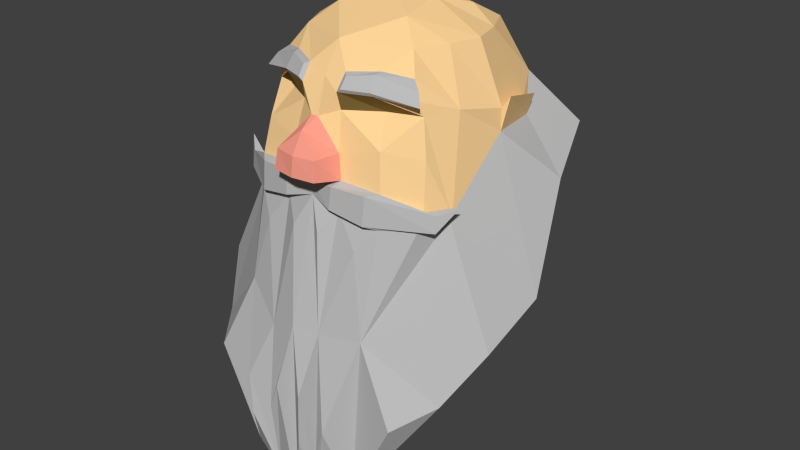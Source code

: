 # Source: DwarfHead01.blend  (saved by Blender 2.78.0; exported with 4.5.12 LTS)
import bpy
from mathutils import Matrix  # noqa: F401  (used for matrix-valued properties, if any)

bpy.ops.wm.read_factory_settings(use_empty=True)
scene = bpy.context.scene
scene.name = 'Scene'

# ---- collections
col_collection_1 = bpy.data.collections.new('Collection 1'); scene.collection.children.link(col_collection_1)

# ---- materials (node trees are filled in below, after node groups)
mat_dwarfskin00 = bpy.data.materials.new('DwarfSkin00')
mat_dwarfskin00.alpha_threshold = 0.0
mat_dwarfskin00.use_transparent_shadow = False
mat_dwarfskin00.diffuse_color = (1.0, 0.6724, 0.318, 1.0)
mat_dwarfskin00.roughness = 0.5
mat_dwarfhair00 = bpy.data.materials.new('DwarfHair00')
mat_dwarfhair00.alpha_threshold = 0.0
mat_dwarfhair00.use_transparent_shadow = False
mat_dwarfhair00.diffuse_color = (0.5071, 0.5071, 0.5071, 1.0)
mat_dwarfhair00.roughness = 0.5
mat_dwarfhair00.specular_intensity = 0.8895
mat_dwarfnose00 = bpy.data.materials.new('DwarfNose00')
mat_dwarfnose00.alpha_threshold = 0.0
mat_dwarfnose00.use_transparent_shadow = False
mat_dwarfnose00.diffuse_color = (1.0, 0.3542, 0.2662, 1.0)
mat_dwarfnose00.roughness = 0.5
mat_dwarfeye00 = bpy.data.materials.new('DwarfEye00')
mat_dwarfeye00.alpha_threshold = 0.0
mat_dwarfeye00.use_transparent_shadow = False
mat_dwarfeye00.diffuse_color = (0.1989, 0.1348, 0.03839, 1.0)
mat_dwarfeye00.roughness = 0.5

# ---- material node trees

# ---- world
world_world = bpy.data.worlds.new('World'); scene.world = world_world
world_world.color = (0.05088, 0.05088, 0.05088)
world_world.use_sun_shadow = False
world_world.sun_shadow_jitter_overblur = 0.0
world_world.cycles.sampling_method = 'NONE'
world_world.cycles.sample_map_resolution = 256

# ---- meshes
me_dh1 = bpy.data.meshes.new('DH1')
me_dh1.from_pydata([(-0.08777, 0.09422, 0.08674), (0.08777, 0.09422, 0.08674), (-0.1414, -0.1349, -0.1058), (0.0, 0.1222, 0.08978), (0.0, -0.1302, 0.09219), (-0.1239, 1.332e-15, 0.08674), (0.1239, 1.332e-15, 0.08674), (0.0, -0.021, 0.1346), (-0.1609, 4.441e-16, -0.03278), (0.0, -0.1576, 0.05019), (0.1357, -0.1235, -0.04098), (-0.1155, -0.1214, 0.01243), (0.1414, -0.1394, -0.1288), (0.03566, -0.1737, -0.04098), (-0.1112, 0.04711, 0.08674), (-0.1112, -0.04711, 0.08674), (0.1432, -0.06574, 0.01243), (0.1599, -0.0987, -0.1205), (-0.1599, -0.0987, -0.1205), (-0.1432, -0.06574, 0.01243), (0.08964, -0.09206, 0.08674), (0.07398, 0.05095, 0.1118), (-0.09731, -0.162, -0.027), (-0.07427, 0.05079, 0.1119), (-0.1477, 0.06953, -0.01083), (0.004891, -0.1783, 0.003245), (0.1622, 0.07405, -0.0005342), (-0.172, 0.003367, 0.01714), (-0.1622, 0.07405, -0.0005342), (-0.1609, -0.2227, -0.3828), (-0.1844, 0.1599, -0.06068), (-0.1169, -0.1224, 0.0333), (0.1414, -0.1456, -0.1288), (0.03781, -0.2264, -0.2834), (0.02731, -0.1671, 0.03697), (-4.034e-09, 0.235, -0.09254), (0.1414, -0.1349, -0.1058), (1.287e-05, 0.17, -0.3111), (0.2359, -0.1149, -0.2898), (0.1599, -0.1049, -0.1205), (-1.116e-05, -0.07229, -0.5054), (-0.1414, -0.1394, -0.1288), (-0.04128, -0.1953, -0.1142), (-0.04343, -0.1911, -0.08083), (0.06856, 0.2068, -0.1079), (0.1002, -0.1767, -0.1285), (0.0877, -0.1234, -0.4549), (-0.1039, -0.1762, -0.1296), (-0.07416, -0.2511, -0.4511), (-0.07885, -0.2489, -0.3867), (-4.159e-17, -0.2353, -0.2811), (0.0001359, -0.2421, -0.5707), (-0.02982, -0.257, -0.4138), (0.02401, -0.2589, -0.4495), (0.02019, -0.2034, -0.1468), (0.0404, -0.1833, -0.1157), (-0.02231, -0.2032, -0.1477), (0.08742, -0.1858, -0.08173), (0.08644, -0.1902, -0.1223), (0.1641, -0.1389, -0.1274), (-0.1245, 0.115, 0.01243), (0.1245, 0.115, 0.01243), (0.107, -0.1114, 0.05684), (0.02873, -0.1507, 0.05978), (-0.07255, -0.1293, 0.06346), (0.07146, -0.1541, 0.04202), (0.03467, -0.1572, 0.0567), (-0.03888, -0.1659, 0.04202), (0.06792, -0.1414, 0.06136), (0.1986, -0.1697, -0.3604), (0.09898, -0.2113, -0.2804), (-0.1986, -0.1697, -0.3604), (-0.09443, -0.2233, -0.5215), (-0.103, -0.206, -0.257), (0.04268, -0.179, -0.07483), (-0.0429, -0.1723, -0.04098), (-0.002957, -0.2186, -0.04044), (0.1243, -0.1142, 0.01243), (0.07688, -0.1305, 0.01243), (-0.107, -0.1114, 0.05684), (-0.08964, -0.09206, 0.08674), (-0.06282, 0.1056, 0.08674), (0.1112, 0.04711, 0.08674), (0.0, 0.07179, 0.1168), (0.1112, -0.04711, 0.08674), (-0.07454, -0.15, 0.03697), (-0.1357, -0.1235, -0.04098), (-0.07985, -0.1295, 0.01243), (0.02926, -0.1617, 0.01243), (0.06144, 0.1061, 0.08674), (0.1013, -0.1718, -0.07927), (0.04863, 8.882e-16, 0.1269), (0.09369, -0.1627, -0.027), (-0.0352, -0.1598, 0.01243), (0.1609, 4.441e-16, -0.03278), (0.05713, -0.06646, 0.1164), (-0.05823, -0.06611, 0.1163), (0.07177, -0.151, 0.03697), (-0.04914, 2.665e-15, 0.1269), (0.1616, 0.0, 0.0), (-0.1616, 0.0, 0.0), (0.07688, 0.1466, 0.01243), (-0.006076, -0.1783, 0.003245), (0.0, 0.1669, 0.01243), (0.172, 0.003367, 0.01714), (0.1477, 0.06953, -0.01083), (-0.2359, -0.1149, -0.2898), (-0.07122, 0.2068, -0.1079), (0.09119, -0.224, -0.5234), (0.03683, -0.1922, -0.08083), (-0.04155, -0.2338, -0.549), (-0.05031, -0.1778, -0.07483), (0.2458, -0.02332, -0.2427), (0.1169, -0.1224, 0.0333), (-0.07985, 0.1456, 0.01243), (-0.1599, -0.1049, -0.1205), (0.03479, -0.2352, -0.5527), (-0.04782, -0.1824, -0.1179), (-0.03324, -0.1491, 0.05978), (-0.03286, -0.1651, 0.03697), (0.03486, -0.1961, -0.1124), (-0.2151, 0.0683, -0.1078), (0.2151, 0.0683, -0.1078), (-0.09109, -0.1228, -0.4535), (-5.754e-18, -0.1877, -0.1034), (-0.1051, -0.1712, -0.07927), (0.1844, 0.1599, -0.06068), (-0.07025, -0.1406, 0.06136), (-0.08965, -0.1898, -0.1232), (-0.2458, -0.02332, -0.2427), (-0.1519, 0.07311, -0.03278), (-0.1213, -0.1204, 0.04568), (0.05356, -0.2556, -0.4612), (0.06627, -0.2554, -0.4174), (-0.01237, -0.26, -0.3717), (0.07485, -0.1933, -0.1605), (-0.07899, -0.1929, -0.162), (-0.04521, -0.2281, -0.2999), (0.02565, -0.2573, -0.3751), (0.1641, -0.1344, -0.1044), (-0.1643, -0.1389, -0.1274), (-0.1643, -0.1344, -0.1044), (-0.09072, -0.1852, -0.08173), (0.1858, -0.1144, -0.09115), (-0.1861, -0.1144, -0.09115), (0.0706, -0.1301, 0.06346), (0.1208, -0.1205, 0.04568), (0.1308, -0.1298, 0.02904), (-0.07422, -0.1531, 0.04202), (-0.1313, -0.1297, 0.02904), (0.03376, -0.1677, 0.04202), (-0.03912, -0.1556, 0.0567), (0.1519, 0.07311, -0.03278), (0.1575, -0.225, -0.3884), (0.0001627, 0.2374, -0.1589), (-1.39e-05, 0.04676, -0.433), (-0.002957, -0.1857, -0.08392), (0.02934, -0.213, -0.04044), (0.03095, -0.2173, -0.06869), (-0.0362, -0.2118, -0.04044), (-0.03814, -0.2164, -0.06869), (-0.002957, -0.1999, -0.01075), (-0.002957, -0.2222, -0.06869)], [], [(24, 14, 0, 60), (101, 89, 1, 61), (16, 84, 20, 62), (64, 80, 79), (96, 15, 80), (17, 36, 12), (95, 7, 4), (63, 4, 9), (103, 81, 3), (83, 7, 91), (23, 14, 5, 98), (105, 82, 6, 99), (19, 15, 5, 100), (88, 34, 25), (16, 113, 77), (17, 10, 36), (125, 22, 86, 2), (130, 24, 60), (17, 16, 77, 10), (22, 87, 11), (13, 88, 25), (8, 100, 27), (18, 19, 100, 8), (92, 88, 13), (90, 92, 13, 74), (21, 83, 91), (145, 20, 4, 63), (95, 4, 20), (103, 3, 89), (102, 93, 75), (102, 9, 119), (83, 98, 7), (114, 81, 103), (7, 96, 4), (9, 4, 118), (3, 81, 83), (89, 83, 21), (61, 105, 152), (24, 130, 28), (61, 1, 82, 105), (81, 0, 23), (89, 3, 83), (100, 5, 14, 24), (7, 98, 96), (86, 11, 19, 18), (94, 99, 16, 17), (2, 86, 18), (11, 31, 19), (79, 80, 15, 19), (41, 2, 18), (91, 7, 95), (98, 5, 15, 96), (99, 6, 84, 16), (6, 91, 95, 84), (1, 89, 21), (84, 95, 20), (62, 20, 145), (82, 21, 91, 6), (36, 10, 92, 90), (10, 77, 92), (81, 23, 83), (60, 0, 81, 114), (75, 93, 22), (111, 75, 22, 125), (83, 23, 98), (96, 80, 4), (118, 4, 80, 64), (31, 79, 19), (9, 118, 119), (34, 63, 9), (16, 62, 113), (25, 34, 9), (119, 93, 102), (102, 25, 9), (92, 77, 78), (11, 86, 22), (22, 93, 87), (97, 77, 113), (11, 85, 31), (152, 26, 104, 94), (8, 27, 28, 130), (100, 24, 28, 27), (152, 105, 26), (105, 99, 104, 26), (23, 0, 14), (21, 82, 1), (46, 69, 108), (90, 74, 109, 57), (40, 51, 110), (50, 137, 52, 134), (121, 130, 60, 30), (44, 101, 61), (38, 39, 69), (122, 152, 94, 112), (106, 115, 8, 129), (73, 47, 41), (117, 47, 136), (72, 110, 48), (57, 139, 36, 90), (40, 116, 51), (124, 50, 33, 54), (121, 37, 155, 129), (51, 116, 53), (107, 103, 35), (123, 40, 110, 72), (117, 124, 42), (107, 154, 37, 121), (44, 126, 122), (126, 61, 152, 122), (129, 8, 130, 121), (129, 155, 40, 123), (71, 115, 106), (112, 94, 39, 38), (112, 38, 46), (120, 109, 156, 124), (58, 57, 109, 120), (124, 156, 43, 42), (156, 111, 43), (47, 117, 42, 128), (74, 156, 109), (124, 55, 120), (55, 45, 58, 120), (155, 112, 46, 40), (35, 44, 154), (39, 32, 70), (37, 122, 112, 155), (35, 103, 44), (32, 59, 58, 45), (40, 46, 108, 116), (2, 141, 142, 125), (42, 43, 142, 128), (30, 107, 121), (106, 123, 71), (30, 60, 107), (111, 125, 142, 43), (124, 117, 56), (33, 116, 132, 133), (73, 72, 48, 49), (108, 70, 133), (110, 137, 49, 48), (137, 73, 49), (70, 33, 133), (137, 110, 52), (110, 51, 134, 52), (51, 50, 134), (50, 51, 53, 138), (33, 50, 138), (116, 33, 138, 53), (33, 55, 54), (135, 55, 33), (137, 56, 117), (50, 124, 56, 137), (55, 124, 54), (73, 137, 136), (45, 55, 135), (33, 70, 135), (47, 73, 136), (70, 45, 135), (59, 139, 57, 58), (128, 140, 41, 47), (41, 140, 144), (36, 139, 143), (32, 36, 143), (139, 59, 143), (141, 2, 144), (59, 32, 143), (2, 41, 144), (70, 69, 39), (70, 32, 45), (71, 73, 115), (41, 115, 73), (71, 123, 72), (69, 46, 38), (62, 145, 68, 146), (119, 118, 151, 67), (31, 85, 148, 149), (64, 79, 131, 127), (67, 151, 127, 148), (147, 146, 68, 65), (65, 68, 66, 150), (118, 64, 127, 151), (85, 119, 67, 148), (34, 97, 65, 150), (79, 31, 149, 131), (113, 62, 146, 147), (63, 34, 150, 66), (145, 63, 66, 68), (97, 113, 147, 65), (153, 108, 69), (153, 70, 108), (29, 71, 72), (29, 72, 73), (153, 69, 70), (29, 73, 71), (61, 126, 44), (44, 103, 101), (103, 107, 114), (107, 60, 114), (154, 107, 35), (154, 44, 122, 37), (157, 161, 76), (111, 156, 160), (158, 157, 76, 162), (162, 76, 159, 160), (159, 111, 160), (161, 159, 76), (74, 157, 158), (74, 13, 157), (102, 75, 159, 161), (75, 111, 159), (156, 74, 158), (13, 25, 161, 157), (161, 25, 102), (87, 85, 11), (78, 97, 34, 88), (77, 97, 78), (93, 119, 85, 87), (88, 92, 78), (103, 89, 101), (99, 94, 104), (129, 123, 106), (116, 108, 133, 132), (137, 117, 136), (128, 142, 141, 140), (140, 141, 144), (148, 127, 131, 149), (162, 156, 158), (156, 162, 160)])
me_dh1.polygons.foreach_set('material_index', [0, 0, 0, 0, 0, 0, 0, 0, 0, 0, 0, 0, 0, 0, 0, 0, 0, 0, 0, 0, 0, 0, 0, 0, 0, 0, 0, 0, 0, 0, 0, 0, 0, 0, 0, 0, 0, 0, 0, 0, 0, 0, 0, 0, 0, 0, 0, 0, 0, 0, 0, 0, 0, 0, 0, 0, 0, 0, 0, 0, 0, 0, 0, 0, 0, 0, 0, 0, 0, 0, 0, 0, 0, 0, 0, 0, 0, 0, 0, 0, 0, 0, 0, 0, 0, 0, 1, 1, 1, 1, 1, 1, 1, 1, 1, 1, 1, 1, 1, 1, 1, 1, 1, 1, 1, 1, 1, 1, 1, 1, 1, 1, 1, 1, 1, 1, 1, 1, 1, 1, 1, 1, 1, 1, 1, 1, 1, 1, 1, 1, 1, 1, 1, 1, 1, 1, 1, 1, 1, 1, 1, 1, 1, 1, 1, 1, 1, 1, 1, 1, 1, 1, 1, 1, 1, 1, 1, 1, 1, 1, 1, 1, 1, 1, 1, 1, 1, 1, 1, 1, 1, 1, 1, 1, 1, 1, 1, 1, 1, 1, 1, 1, 1, 1, 1, 1, 1, 1, 1, 1, 1, 1, 1, 1, 1, 1, 1, 1, 1, 1, 2, 2, 2, 2, 2, 2, 2, 2, 2, 2, 2, 2, 2, 3, 3, 3, 3, 0, 0, 0, 1, 1, 1, 1, 1, 1, 2, 2])
me_dh1.materials.append(mat_dwarfskin00)
me_dh1.materials.append(mat_dwarfhair00)
me_dh1.materials.append(mat_dwarfnose00)
me_dh1.materials.append(mat_dwarfeye00)
me_dh1.use_remesh_preserve_volume = False
me_dh1.use_remesh_preserve_attributes = False
me_dh1.use_mirror_vertex_groups = False
me_dh1.update()

# ---- objects
ob_dwarfhead01 = bpy.data.objects.new('DwarfHead01', me_dh1)

# ---- transforms, parenting, visibility, modifiers, constraints
ob_dwarfhead01.location = (0.0, 0.0, 0.0)
ob_dwarfhead01.lineart.crease_threshold = 0.0

# ---- collection membership
col_collection_1.objects.link(ob_dwarfhead01)

# ---- scene / render settings (as saved in the file)
scene.frame_start = 1; scene.frame_end = 250; scene.frame_set(0)
scene.render.engine = 'BLENDER_EEVEE_NEXT'
scene.render.resolution_percentage = 50
scene.render.dither_intensity = 0.0
scene.cycles.use_denoising = False
scene.cycles.samples = 10
scene.cycles.sampling_pattern = 'TABULATED_SOBOL'
scene.cycles.light_sampling_threshold = 0.0
scene.cycles.use_adaptive_sampling = False
scene.cycles.use_light_tree = False
scene.cycles.blur_glossy = 0.0
scene.cycles.pixel_filter_type = 'GAUSSIAN'
scene.cycles.sample_clamp_indirect = 0.0
scene.view_settings.view_transform = 'Standard'
bpy.context.view_layer.update()

# ---- added for rendering (the .blend has no active camera and no usable light): camera, sun
cam_auto = bpy.data.cameras.new('AutoCamera')
cam_auto.lens = 50.0
cam_auto.sensor_width = 36.0
cam_auto.clip_end = 1000.0
ob_auto_camera = bpy.data.objects.new('AutoCamera', cam_auto)
scene.collection.objects.link(ob_auto_camera)
ob_auto_camera.location = (0.919014, -1.11415, 0.517194)
ob_auto_camera.rotation_euler = (1.09748, -7.21219e-08, 0.694738)
scene.camera = ob_auto_camera
light_auto_sun = bpy.data.lights.new('AutoSun', 'SUN')
light_auto_sun.energy = 3.0
light_auto_sun.angle = 0.0523599
ob_auto_sun = bpy.data.objects.new('AutoSun', light_auto_sun)
scene.collection.objects.link(ob_auto_sun)
ob_auto_sun.rotation_euler = (0.872665, 0.174533, 0.523599)
bpy.context.view_layer.update()
